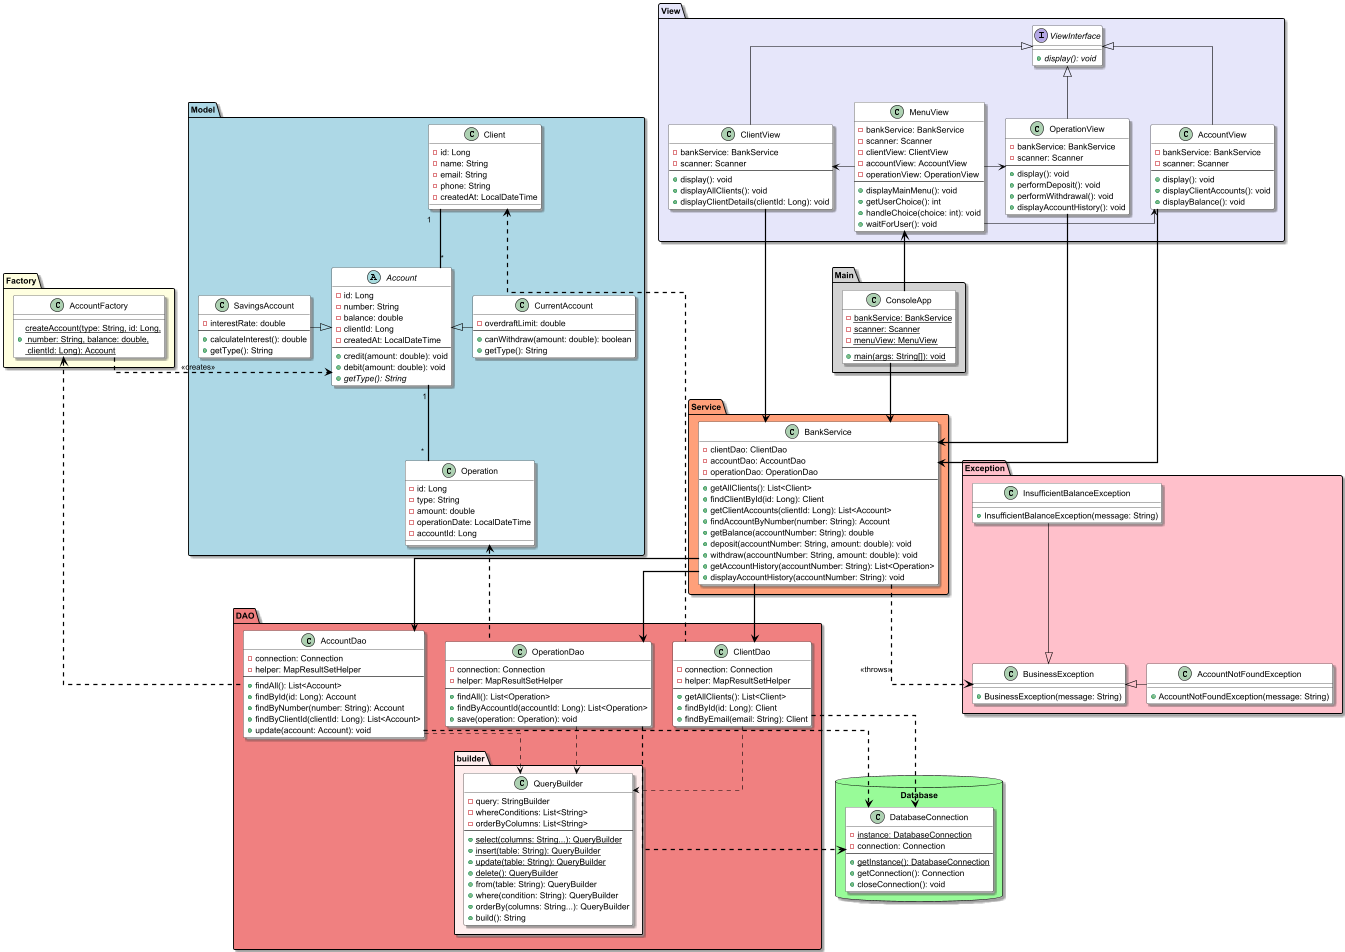

The diagram above was rendered by PlantUML. Its source (embedded in the PNG):
@startuml TP_Bank

hide stereotype
skinparam shadowing true
skinparam linetype ortho

' Couleurs des packages
skinparam package {
    BackgroundColor PaleGreen
    BorderColor Black
    FontStyle bold
}
' Couleurs par package
skinparam package {
    BackgroundColor<<model>> LightBlue
    BackgroundColor<<database>> LightGreen
    BackgroundColor<<factory>> LightYellow
    BackgroundColor<<dao>> LightCoral
    BackgroundColor<<service>> LightSalmon
    BackgroundColor<<exception>> Pink
    BackgroundColor<<view>> Lavender
    BackgroundColor<<main>> LightGray
}

skinparam class {
    BackgroundColor White
    BorderColor Black
    ArrowColor Black
}

' --------------------
' MODEL
package "Model" <<Model>>{
    class Client {
        - id: Long
        - name: String
        - email: String
        - phone: String
        - createdAt: LocalDateTime
    }

    abstract class Account {
        - id: Long
        - number: String
        - balance: double
        - clientId: Long
        - createdAt: LocalDateTime
        --
        + credit(amount: double): void
        + debit(amount: double): void
        + {abstract} getType(): String
    }

    class CurrentAccount {
        - overdraftLimit: double
        --
        + canWithdraw(amount: double): boolean
        + getType(): String
    }

    class SavingsAccount {
        - interestRate: double
        --
        + calculateInterest(): double
        + getType(): String
    }

    class Operation {
        - id: Long
        - type: String
        - amount: double
        - operationDate: LocalDateTime
        - accountId: Long
    }

    Client "1  " -down[bold]- "*" Account
    Account "1  " -[bold]- "*" Operation
    CurrentAccount -left-|> Account
    SavingsAccount -right-|> Account
}

' -------------------------
' DATABASE
package "Database" <<database>> {
    class DatabaseConnection <<Singleton>> {
        - {static} instance: DatabaseConnection
        - connection: Connection
        --
        + {static} getInstance(): DatabaseConnection
        + getConnection(): Connection
        + closeConnection(): void
    }
}

' ---------------------------
' FACTORY PACKAGE
package "Factory" <<factory>> {
    class AccountFactory {
        + {static} createAccount(type: String, id: Long,\n number: String, balance: double,\n clientId: Long): Account
    }
}

AccountFactory .right[bold,dashed,thickness=2].> Account : <<creates>>

' -------------------------------------
' DAO PACKAGE

package "DAO" <<dao>> {

    package "builder" #FFEEEE {
        class QueryBuilder {
            - query: StringBuilder
            - whereConditions: List<String>
            - orderByColumns: List<String>
            --
            + {static} select(columns: String...): QueryBuilder
            + {static} insert(table: String): QueryBuilder
            + {static} update(table: String): QueryBuilder
            + {static} delete(): QueryBuilder
            + from(table: String): QueryBuilder
            + where(condition: String): QueryBuilder
            + orderBy(columns: String...): QueryBuilder
            + build(): String
        }
    }

    class ClientDao {
        - connection: Connection
        - helper: MapResultSetHelper
        --
        + getAllClients(): List<Client>
        + findById(id: Long): Client
        + findByEmail(email: String): Client
    }

    class AccountDao {
        - connection: Connection
        - helper: MapResultSetHelper
        --
        + findAll(): List<Account>
        + findById(id: Long): Account
        + findByNumber(number: String): Account
        + findByClientId(clientId: Long): List<Account>
        + update(account: Account): void
    }

    class OperationDao {
        - connection: Connection
        - helper: MapResultSetHelper
        --
        + findAll(): List<Operation>
        + findByAccountId(accountId: Long): List<Operation>
        + save(operation: Operation): void
    }
}

' Relations DAO
ClientDao .right[bold,dashed,thickness=2].> DatabaseConnection
ClientDao ..> QueryBuilder
ClientDao .up[bold,dashed,thickness=2].> Client

AccountDao .right[bold,dashed,thickness=2].> DatabaseConnection
AccountDao .down.> QueryBuilder
AccountDao .left[bold,dashed,thickness=2].> AccountFactory

OperationDao .[bold,dashed,thickness=2].> DatabaseConnection
OperationDao .down.> QueryBuilder
OperationDao .up[bold,dashed,thickness=2].> Operation

' -------------------
' SERVICE PACKAGE

package "Service" <<service>> {
    class BankService {
        - clientDao: ClientDao
        - accountDao: AccountDao
        - operationDao: OperationDao
        --
        + getAllClients(): List<Client>
        + findClientById(id: Long): Client
        + getClientAccounts(clientId: Long): List<Account>
        + findAccountByNumber(number: String): Account
        + getBalance(accountNumber: String): double
        + deposit(accountNumber: String, amount: double): void
        + withdraw(accountNumber: String, amount: double): void
        + getAccountHistory(accountNumber: String): List<Operation>
        + displayAccountHistory(accountNumber: String): void
    }
}

BankService -[bold]-> ClientDao
BankService -[bold]-> AccountDao
BankService -[bold]-> OperationDao

' ------------------------
' EXCEPTION PACKAGE

package "Exception" <<exception>> {
    class BusinessException {
        + BusinessException(message: String)
    }

    class AccountNotFoundException {
        + AccountNotFoundException(message: String)
    }

    class InsufficientBalanceException {
        + InsufficientBalanceException(message: String)
    }

    AccountNotFoundException -left|> BusinessException
    InsufficientBalanceException --|> BusinessException
}

BankService .[bold,dashed,thickness=2].> BusinessException : <<throws>>

' -------------------------------------
' VIEW PACKAGE
package "View" <<view>> {

    interface ViewInterface {
        + {abstract} display(): void
    }

    class ClientView {
        - bankService: BankService
        - scanner: Scanner
        --
        + display(): void
        + displayAllClients(): void
        + displayClientDetails(clientId: Long): void
    }

    class AccountView {
        - bankService: BankService
        - scanner: Scanner
        --
        + display(): void
        + displayClientAccounts(): void
        + displayBalance(): void
    }

    class OperationView {
        - bankService: BankService
        - scanner: Scanner
        --
        + display(): void
        + performDeposit(): void
        + performWithdrawal(): void
        + displayAccountHistory(): void
    }

    class MenuView {
        - bankService: BankService
        - scanner: Scanner
        - clientView: ClientView
        - accountView: AccountView
        - operationView: OperationView
        --
        + displayMainMenu(): void
        + getUserChoice(): int
        + handleChoice(choice: int): void
        + waitForUser(): void
    }
}

ClientView -up-|> ViewInterface
AccountView -up-|> ViewInterface
OperationView -up-|> ViewInterface

MenuView -left-> ClientView
MenuView -left-> AccountView
MenuView -left-> OperationView

ClientView -[bold]-> BankService
AccountView -[bold]-> BankService
OperationView -[bold]-> BankService

' ------------------------------------
' MAIN
package "Main" <<main>> {
    class ConsoleApp <<Application>> {
        - {static} bankService: BankService
        - {static} scanner: Scanner
        - {static} menuView: MenuView
        --
        + {static} main(args: String[]): void
    }
}

ConsoleApp -up[bold]-> MenuView
ConsoleApp -down[bold]-> BankService


@enduml